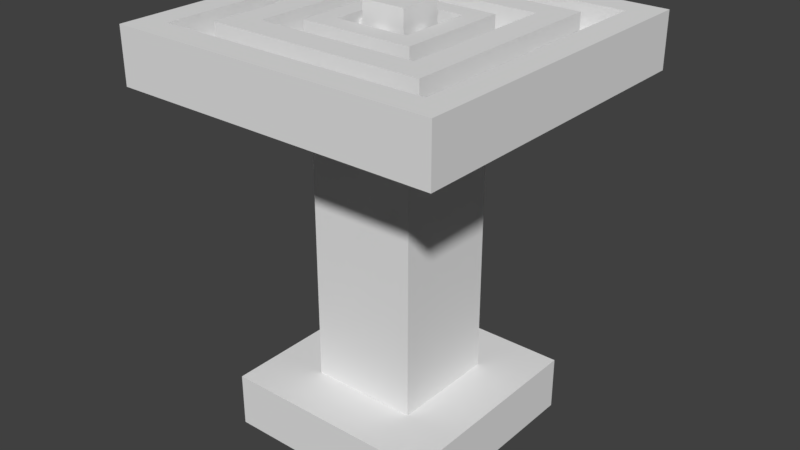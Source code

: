 # Source: stand.blend  (saved by Blender 2.79.0; exported with 4.5.12 LTS)
import bpy
from mathutils import Matrix  # noqa: F401  (used for matrix-valued properties, if any)

bpy.ops.wm.read_factory_settings(use_empty=True)
scene = bpy.context.scene
scene.name = 'Scene'

# ---- collections
col_collection_1 = bpy.data.collections.new('Collection 1'); scene.collection.children.link(col_collection_1)

# ---- materials (node trees are filled in below, after node groups)
mat_material = bpy.data.materials.new('Material')
mat_material.alpha_threshold = 0.0
mat_material.use_transparent_shadow = False
mat_material.roughness = 0.5
mat_material.line_color = (0.0, 0.0, 0.0, 1.0)

# ---- material node trees

# ---- world
world_world = bpy.data.worlds.new('World'); scene.world = world_world
world_world.color = (0.05088, 0.05088, 0.05088)
world_world.use_sun_shadow = False
world_world.sun_shadow_jitter_overblur = 0.0
world_world.cycles.sampling_method = 'MANUAL'

# ---- meshes
me_cube_003 = bpy.data.meshes.new('Cube.003')
me_cube_003.from_pydata([(0.5, 0.5, 2.25), (0.5, -0.5, 2.25), (-0.5, 0.5, 2.25), (-0.5, -0.5, 2.25), (1.25, 1.25, 2.5), (1.25, -1.25, 2.5), (-1.25, 1.25, 2.5), (-1.25, -1.25, 2.5), (1.5, 1.5, 2.25), (1.5, -1.5, 2.25), (-1.5, 1.5, 2.25), (-1.5, -1.5, 2.25), (1.5, 1.5, 2.5), (1.5, -1.5, 2.5), (-1.5, 1.5, 2.5), (-1.5, -1.5, 2.5), (1.25, 1.25, 2.75), (1.25, -1.25, 2.75), (-1.25, 1.25, 2.75), (-1.25, -1.25, 2.75), (1.5, -1.5, 2.75), (-1.5, -1.5, 2.75), (1.5, 1.5, 2.75), (-1.5, 1.5, 2.75), (1.0, 1.0, 2.5), (1.0, -1.0, 2.5), (-1.0, 1.0, 2.5), (-1.0, -1.0, 2.5), (1.0, 1.0, 2.75), (1.0, -1.0, 2.75), (-1.0, 1.0, 2.75), (-1.0, -1.0, 2.75), (0.75, 0.75, 2.75), (0.75, -0.75, 2.75), (-0.75, 0.75, 2.75), (-0.75, -0.75, 2.75), (0.75, 0.75, 2.5), (0.75, -0.75, 2.5), (-0.75, 0.75, 2.5), (-0.75, -0.75, 2.5), (0.525, 0.525, 2.5), (0.525, -0.525, 2.5), (-0.525, 0.525, 2.5), (-0.525, -0.525, 2.5), (0.525, 0.525, 2.75), (0.525, -0.525, 2.75), (-0.525, 0.525, 2.75), (-0.525, -0.525, 2.75), (0.3413, 0.3412, 2.75), (0.3412, -0.3413, 2.75), (-0.3413, 0.3412, 2.75), (-0.3413, -0.3412, 2.75), (0.3413, 0.3412, 2.5), (0.3412, -0.3413, 2.5), (-0.3413, 0.3412, 2.5), (-0.3413, -0.3412, 2.5), (-0.3413, -0.08531, 2.688), (-0.3413, 0.08531, 2.688), (-0.3413, -0.08531, 2.562), (-0.3413, 0.08531, 2.562), (0.3413, 0.08531, 2.688), (0.3412, -0.08531, 2.688), (0.3413, 0.08531, 2.562), (0.3412, -0.08531, 2.562), (0.08531, 0.3412, 2.688), (-0.08531, 0.3412, 2.688), (0.08531, 0.3412, 2.562), (-0.08531, 0.3412, 2.562), (0.08531, -0.3413, 2.688), (-0.08531, -0.3412, 2.688), (0.08531, -0.3413, 2.562), (-0.08531, -0.3412, 2.562), (-0.2413, -0.08531, 2.688), (-0.2413, 0.08531, 2.688), (-0.2413, -0.08531, 2.562), (-0.2413, 0.08531, 2.562), (0.2413, 0.08531, 2.688), (0.2412, -0.08531, 2.688), (0.2413, 0.08531, 2.562), (0.2412, -0.08531, 2.562), (0.08531, 0.2412, 2.688), (-0.08531, 0.2412, 2.688), (0.08531, 0.2412, 2.562), (-0.08531, 0.2412, 2.562), (0.08531, -0.2413, 2.688), (-0.08531, -0.2412, 2.688), (0.08531, -0.2413, 2.562), (-0.08531, -0.2412, 2.562), (-0.2163, -0.06825, 2.675), (-0.2163, 0.06825, 2.675), (-0.2163, -0.06825, 2.575), (-0.2163, 0.06825, 2.575), (0.2163, 0.06825, 2.675), (0.2162, -0.06825, 2.675), (0.2163, 0.06825, 2.575), (0.2162, -0.06825, 2.575), (0.06825, 0.2162, 2.675), (-0.06825, 0.2162, 2.675), (0.06825, 0.2162, 2.575), (-0.06825, 0.2162, 2.575), (0.06825, -0.2163, 2.675), (-0.06825, -0.2162, 2.675), (0.06825, -0.2163, 2.575), (-0.06825, -0.2162, 2.575)], [], [(3, 1, 9, 11), (4, 5, 17, 16), (5, 7, 19, 17), (0, 2, 10, 8), (8, 10, 14, 12), (11, 9, 13, 15), (9, 8, 12, 13), (10, 11, 15, 14), (12, 14, 23, 22), (1, 0, 8, 9), (14, 15, 21, 23), (2, 3, 11, 10), (16, 17, 20, 22), (17, 19, 21, 20), (19, 18, 23, 21), (18, 16, 22, 23), (15, 13, 20, 21), (7, 6, 18, 19), (13, 12, 22, 20), (6, 4, 16, 18), (27, 25, 29, 31), (31, 29, 33, 35), (25, 24, 28, 29), (26, 27, 31, 30), (24, 26, 30, 28), (34, 35, 39, 38), (29, 28, 32, 33), (30, 31, 35, 34), (28, 30, 34, 32), (32, 34, 38, 36), (35, 33, 37, 39), (33, 32, 36, 37), (41, 40, 44, 45), (46, 47, 51, 50), (42, 43, 47, 46), (40, 42, 46, 44), (43, 41, 45, 47), (51, 49, 68, 69), (44, 46, 50, 48), (47, 45, 49, 51), (45, 44, 48, 49), (49, 48, 60, 61), (54, 50, 57, 59), (50, 54, 67, 65), (64, 65, 81, 80), (51, 55, 58, 56), (55, 54, 59, 58), (50, 51, 56, 57), (58, 59, 75, 74), (48, 52, 62, 60), (53, 49, 61, 63), (52, 53, 63, 62), (61, 60, 76, 77), (54, 52, 66, 67), (52, 48, 64, 66), (48, 50, 65, 64), (57, 56, 72, 73), (55, 51, 69, 71), (49, 53, 70, 68), (53, 55, 71, 70), (79, 77, 93, 95), (86, 87, 103, 102), (78, 79, 95, 94), (85, 84, 100, 101), (62, 63, 79, 78), (69, 68, 84, 85), (56, 58, 74, 72), (67, 66, 82, 83), (63, 61, 77, 79), (70, 71, 87, 86), (59, 57, 73, 75), (66, 64, 80, 82), (60, 62, 78, 76), (68, 70, 86, 84), (65, 67, 83, 81), (71, 69, 85, 87), (89, 88, 90, 91), (93, 92, 94, 95), (96, 97, 99, 98), (101, 100, 102, 103), (84, 86, 102, 100), (76, 78, 94, 92), (73, 72, 88, 89), (87, 85, 101, 103), (80, 81, 97, 96), (74, 75, 91, 90), (83, 82, 98, 99), (72, 74, 90, 88), (82, 80, 96, 98), (75, 73, 89, 91), (81, 83, 99, 97), (77, 76, 92, 93)])
me_cube_003.materials.append(mat_material)
me_cube_003.use_remesh_preserve_volume = False
me_cube_003.use_remesh_preserve_attributes = False
me_cube_003.use_mirror_vertex_groups = False
me_cube_003.update()
me_cube_002 = bpy.data.meshes.new('Cube.002')
me_cube_002.from_pydata([(0.2047, 0.2047, 2.5), (0.2047, -0.2048, 2.5), (-0.2048, 0.2047, 2.5), (-0.2048, -0.2048, 2.5), (0.2047, 0.2047, 2.9), (0.2047, -0.2048, 2.9), (-0.2048, 0.2047, 2.9), (-0.2048, -0.2048, 2.9)], [], [(0, 2, 6, 4), (4, 6, 7, 5), (3, 1, 5, 7), (1, 0, 4, 5), (2, 3, 7, 6), (0, 1, 3, 2)])
me_cube_002.materials.append(mat_material)
me_cube_002.use_remesh_preserve_volume = False
me_cube_002.use_remesh_preserve_attributes = False
me_cube_002.use_mirror_vertex_groups = False
me_cube_002.update()
me_cube_001 = bpy.data.meshes.new('Cube.001')
me_cube_001.from_pydata([(1.25, 1.25, 2.5), (1.25, -1.25, 2.5), (-1.25, 1.25, 2.5), (-1.25, -1.25, 2.5), (1.0, 1.0, 2.5), (1.0, -1.0, 2.5), (-1.0, 1.0, 2.5), (-1.0, -1.0, 2.5), (0.75, 0.75, 2.5), (0.75, -0.75, 2.5), (-0.75, 0.75, 2.5), (-0.75, -0.75, 2.5), (0.525, 0.525, 2.5), (0.525, -0.525, 2.5), (-0.525, 0.525, 2.5), (-0.525, -0.525, 2.5), (0.3413, 0.3412, 2.5), (0.3412, -0.3413, 2.5), (-0.3413, 0.3412, 2.5), (-0.3413, -0.3412, 2.5), (0.2047, 0.2047, 2.5), (0.2047, -0.2048, 2.5), (-0.2048, 0.2047, 2.5), (-0.2048, -0.2048, 2.5)], [], [(3, 1, 5, 7), (1, 0, 4, 5), (2, 3, 7, 6), (0, 2, 6, 4), (11, 9, 13, 15), (9, 8, 12, 13), (10, 11, 15, 14), (8, 10, 14, 12), (18, 19, 23, 22), (16, 18, 22, 20), (19, 17, 21, 23), (17, 16, 20, 21), (20, 22, 23, 21)])
me_cube_001.materials.append(mat_material)
me_cube_001.use_remesh_preserve_volume = False
me_cube_001.use_remesh_preserve_attributes = False
me_cube_001.use_mirror_vertex_groups = False
me_cube_001.update()
me_cube = bpy.data.meshes.new('Cube')
me_cube.from_pydata([(1.0, 1.0, -1.0), (1.0, -1.0, -1.0), (-1.0, -1.0, -1.0), (-1.0, 1.0, -1.0), (1.0, 1.0, -0.5), (1.0, -1.0, -0.5), (-1.0, -1.0, -0.5), (-1.0, 1.0, -0.5), (0.5, 0.5, -0.5), (0.5, -0.5, -0.5), (-0.5, 0.5, -0.5), (-0.5, -0.5, -0.5), (0.5, 0.5, 2.25), (0.5, -0.5, 2.25), (-0.5, 0.5, 2.25), (-0.5, -0.5, 2.25)], [], [(6, 5, 9, 11), (0, 4, 5, 1), (1, 5, 6, 2), (2, 6, 7, 3), (4, 0, 3, 7), (10, 11, 15, 14), (5, 4, 8, 9), (7, 6, 11, 10), (4, 7, 10, 8), (8, 10, 14, 12), (11, 9, 13, 15), (9, 8, 12, 13)])
me_cube.materials.append(mat_material)
me_cube.use_remesh_preserve_volume = False
me_cube.use_remesh_preserve_attributes = False
me_cube.use_mirror_vertex_groups = False
me_cube.update()

# ---- objects
ob_cube_003 = bpy.data.objects.new('Cube.003', me_cube_003)
ob_cube_002 = bpy.data.objects.new('Cube.002', me_cube_002)
ob_cube_001 = bpy.data.objects.new('Cube.001', me_cube_001)
ob_cube = bpy.data.objects.new('Cube', me_cube)

# ---- transforms, parenting, visibility, modifiers, constraints
ob_cube_003.location = (0.0, 0.0, 1.0)
ob_cube_003.lock_rotations_4d = False
ob_cube_003.empty_display_type = 'ARROWS'
ob_cube_003.lineart.crease_threshold = 0.0
ob_cube_002.location = (0.0, 0.0, 1.0)
ob_cube_002.lock_rotations_4d = False
ob_cube_002.empty_display_type = 'ARROWS'
ob_cube_002.lineart.crease_threshold = 0.0
ob_cube_001.location = (0.0, 0.0, 1.0)
ob_cube_001.lock_rotations_4d = False
ob_cube_001.empty_display_type = 'ARROWS'
ob_cube_001.lineart.crease_threshold = 0.0
ob_cube.location = (0.0, 0.0, 1.0)
ob_cube.lock_rotations_4d = False
ob_cube.empty_display_type = 'ARROWS'
ob_cube.lineart.crease_threshold = 0.0

# ---- collection membership
col_collection_1.objects.link(ob_cube_003)
col_collection_1.objects.link(ob_cube_002)
col_collection_1.objects.link(ob_cube_001)
col_collection_1.objects.link(ob_cube)

# ---- scene / render settings (as saved in the file)
scene.frame_start = 1; scene.frame_end = 250; scene.frame_set(1)
scene.render.engine = 'BLENDER_EEVEE_NEXT'
scene.render.resolution_percentage = 50
scene.render.dither_intensity = 0.0
scene.cycles.use_denoising = False
scene.cycles.samples = 128
scene.cycles.sampling_pattern = 'TABULATED_SOBOL'
scene.cycles.use_adaptive_sampling = False
scene.cycles.use_light_tree = False
scene.cycles.blur_glossy = 0.0
scene.cycles.sample_clamp_indirect = 0.0
scene.view_settings.view_transform = 'Standard'
bpy.context.view_layer.update()

# ---- added for rendering (the .blend has no active camera and no usable light): camera, sun
cam_auto = bpy.data.cameras.new('AutoCamera')
cam_auto.lens = 50.0
cam_auto.sensor_width = 36.0
cam_auto.clip_end = 1000.0
ob_auto_camera = bpy.data.objects.new('AutoCamera', cam_auto)
scene.collection.objects.link(ob_auto_camera)
ob_auto_camera.location = (5.3319, -6.39828, 6.21552)
ob_auto_camera.rotation_euler = (1.09748, -7.21219e-08, 0.694738)
scene.camera = ob_auto_camera
light_auto_sun = bpy.data.lights.new('AutoSun', 'SUN')
light_auto_sun.energy = 3.0
light_auto_sun.angle = 0.0523599
ob_auto_sun = bpy.data.objects.new('AutoSun', light_auto_sun)
scene.collection.objects.link(ob_auto_sun)
ob_auto_sun.rotation_euler = (0.872665, 0.174533, 0.523599)
bpy.context.view_layer.update()
